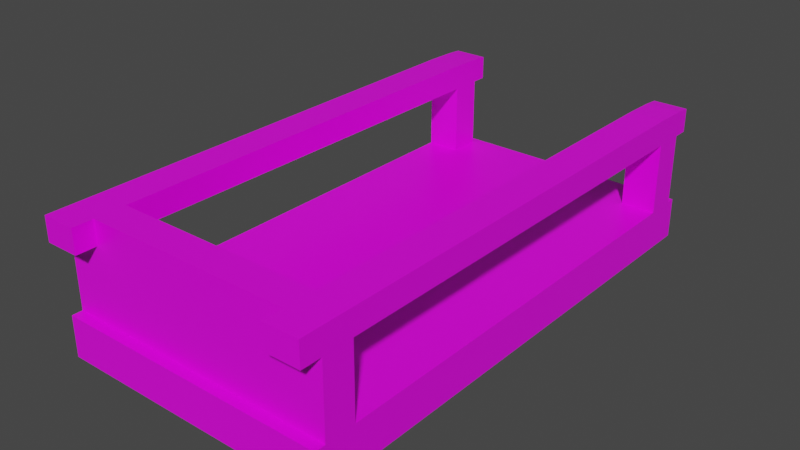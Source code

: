 # Source: Cart.blend  (saved by Blender 2.92.15; exported with 4.5.12 LTS)
import bpy
from mathutils import Matrix  # noqa: F401  (used for matrix-valued properties, if any)

bpy.ops.wm.read_factory_settings(use_empty=True)
scene = bpy.context.scene
scene.name = 'Scene'

# ---- collections
col_collection = bpy.data.collections.new('Collection'); scene.collection.children.link(col_collection)

# ---- images (referenced by path relative to the original .blend; pixels are not part of the script)
import os
ASSET_DIR = os.environ.get("B2B_ASSET_DIR", "")  # directory of the original .blend (textures are referenced by path, not embedded)
HERE = os.path.dirname(os.path.abspath(__file__))  # packed textures are extracted next to this script under _unpacked/

def load_image(name, relpath, width, height, colorspace="sRGB"):
    """Load a texture the original file referenced (path relative to the .blend, or extracted next to this script)."""
    p = next((c for c in (os.path.join(HERE, relpath), os.path.join(ASSET_DIR, relpath)) if relpath and os.path.exists(c)), "")
    if p:
        img = bpy.data.images.load(p, check_existing=True)
        img.name = name
    else:  # same state as the original file: an image datablock whose file is absent (Cycles renders it pink)
        img = bpy.data.images.new(name, width, height)
        img.source = "FILE"
        img.filepath = "//" + (relpath or name)
    img.colorspace_settings.name = colorspace
    return img
img_wagenrad_textur_png = load_image('Wagenrad Textur.png', 'Wagenrad Textur.png', 1024, 1024, 'sRGB')

# ---- materials (node trees are filled in below, after node groups)
mat_material = bpy.data.materials.new('Material')
mat_material.alpha_threshold = 0.0
mat_material.use_transparent_shadow = False
mat_material.line_color = (0.0, 0.0, 0.0, 1.0)

# ---- material node trees
mat_material.use_nodes = True; mat_material.node_tree.nodes.clear()
_N = mat_material.node_tree.nodes; _L = mat_material.node_tree.links
n0 = _N.new('ShaderNodeOutputMaterial'); n0.name = 'Material Output'; n0.location = (469, 520)
n1 = _N.new('ShaderNodeBsdfPrincipled'); n1.name = 'Principled BSDF'; n1.location = (243, 510)
n1.distribution = 'GGX'
n1.subsurface_method = 'BURLEY'
n1.inputs[2].default_value = 0.4
n1.inputs[3].default_value = 1.45
n1.inputs[27].default_value = (0.0, 0.0, 0.0, 1.0)
n1.inputs[28].default_value = 1.0
n2 = _N.new('ShaderNodeTexImage'); n2.name = 'Image Texture'; n2.location = (-45, 318)
n2.image = img_wagenrad_textur_png
_L.new(n1.outputs[0], n0.inputs[0])
_L.new(n2.outputs[0], n1.inputs[0])
n0.is_active_output = True

# ---- world
world_world = bpy.data.worlds.new('World'); scene.world = world_world
world_world.use_nodes = True; world_world.node_tree.nodes.clear()
_N = world_world.node_tree.nodes; _L = world_world.node_tree.links
n0 = _N.new('ShaderNodeOutputWorld'); n0.name = 'World Output'; n0.location = (300, 300)
n1 = _N.new('ShaderNodeBackground'); n1.name = 'Background'; n1.location = (10, 300)
n1.inputs[0].default_value = (0.05088, 0.05088, 0.05088, 1.0)
_L.new(n1.outputs[0], n0.inputs[0])
n0.is_active_output = True
world_world.color = (0.05088, 0.05088, 0.05088)
world_world.use_sun_shadow = False
world_world.sun_shadow_jitter_overblur = 0.0

# ---- meshes
me_cube = bpy.data.meshes.new('Cube')
me_cube.from_pydata([(1.0, 2.061, 0.01138), (1.0, 2.061, -0.2826), (1.0, -1.54, 0.01138), (1.0, -1.54, -0.2826), (-1.0, 2.061, 0.01138), (-1.0, 2.061, -0.2826), (-1.0, -1.54, 0.01138), (-1.0, -1.54, -0.2826), (-1.0, 0.2606, -0.2826), (1.0, 0.2606, 0.01138), (-1.0, 0.2606, 0.01138), (1.0, 0.2606, -0.2826), (-1.0, -0.6398, -0.2826), (1.0, -0.6398, 0.01138), (-1.0, -0.6398, 0.01138), (1.0, -0.6398, -0.2826), (-1.0, 1.161, 0.01138), (1.0, 1.161, -0.2826), (-1.0, 1.161, -0.2826), (1.0, 1.161, 0.01138), (-1.0, -1.09, -0.2826), (1.0, -1.09, 0.01138), (-1.0, -1.09, 0.01138), (1.0, -1.09, -0.2826), (-1.0, -1.315, -0.2826), (1.0, -1.315, 0.01138), (-1.0, -1.315, 0.01138), (1.0, -1.315, -0.2826), (-1.0, 1.611, 0.01138), (1.0, 1.611, -0.2826), (-1.0, 1.611, -0.2826), (1.0, 1.611, 0.01138), (-1.0, 1.836, 0.01138), (1.0, 1.836, -0.2826), (-1.0, 1.836, -0.2826), (1.0, 1.836, 0.01138), (-1.0, -0.1896, 0.01138), (1.0, -0.1896, -0.2826), (-1.0, -0.1896, -0.2826), (1.0, -0.1896, 0.01138), (-1.0, 0.7107, -0.2826), (1.0, 0.7107, 0.01138), (-1.0, 0.7107, 0.01138), (1.0, 0.7107, -0.2826), (-1.0, 0.4856, -0.2826), (1.0, 0.4856, 0.01138), (-1.0, 0.4856, 0.01138), (1.0, 0.4856, -0.2826), (-1.0, 0.03548, 0.01138), (1.0, 0.03548, -0.2826), (-1.0, 0.03548, -0.2826), (1.0, 0.03548, 0.01138), (1.0, -1.54, 0.709), (-1.0, -1.54, 0.709), (1.0, -1.315, 0.709), (-1.0, -1.315, 0.709), (0.0, 2.061, -0.2826), (0.0, -1.54, 0.01138), (0.0, -1.54, -0.2826), (0.0, 2.061, 0.01138), (0.0, 0.2606, -0.2826), (0.0, 0.2606, 0.01138), (0.0, -0.6398, -0.2826), (0.0, -0.6398, 0.01138), (0.0, 1.161, 0.01138), (0.0, 1.161, -0.2826), (0.0, -1.09, -0.2826), (0.0, -1.09, 0.01138), (0.0, -1.315, -0.2826), (0.0, -1.315, 0.01138), (0.0, 1.611, -0.2826), (0.0, 1.611, 0.01138), (0.0, 1.836, 0.01138), (0.0, 1.836, -0.2826), (0.0, -0.1896, 0.01138), (0.0, -0.1896, -0.2826), (0.0, 0.7107, 0.01138), (0.0, 0.7107, -0.2826), (0.0, 0.4856, 0.01138), (0.0, 0.4856, -0.2826), (0.0, 0.03548, -0.2826), (0.0, 0.03548, 0.01138), (0.0, -1.54, 0.709), (0.0, -1.315, 0.709), (0.75, -1.54, -0.2826), (0.75, 2.061, 0.01138), (0.75, 0.2606, 0.01138), (0.75, -0.6398, 0.01138), (0.75, 1.161, 0.01138), (0.75, -1.09, 0.01138), (0.75, -1.315, 0.01138), (0.75, 1.611, 0.01138), (0.75, 1.836, 0.01138), (0.75, -0.1896, 0.01138), (0.75, 0.7107, 0.01138), (0.75, 0.4856, 0.01138), (0.75, 0.03548, 0.01138), (0.75, -1.315, 0.709), (0.75, 2.061, -0.2826), (0.75, -1.54, 0.01138), (0.75, 0.2606, -0.2826), (0.75, -0.6398, -0.2826), (0.75, 1.161, -0.2826), (0.75, -1.09, -0.2826), (0.75, -1.315, -0.2826), (0.75, 1.611, -0.2826), (0.75, 1.836, -0.2826), (0.75, -0.1896, -0.2826), (0.75, 0.7107, -0.2826), (0.75, 0.4856, -0.2826), (0.75, 0.03548, -0.2826), (0.75, -1.54, 0.709), (-0.75, 2.061, -0.2826), (-0.75, -1.54, 0.01138), (-0.75, 0.2606, -0.2826), (-0.75, -0.6398, -0.2826), (-0.75, 1.161, -0.2826), (-0.75, -1.09, -0.2826), (-0.75, -1.315, -0.2826), (-0.75, 1.611, -0.2826), (-0.75, 1.836, -0.2826), (-0.75, -0.1896, -0.2826), (-0.75, 0.7107, -0.2826), (-0.75, 0.4856, -0.2826), (-0.75, 0.03548, -0.2826), (-0.75, -1.54, 0.709), (-0.75, -1.54, -0.2826), (-0.75, 2.061, 0.01138), (-0.75, 0.2606, 0.01138), (-0.75, -0.6398, 0.01138), (-0.75, 1.161, 0.01138), (-0.75, -1.09, 0.01138), (-0.75, -1.315, 0.01138), (-0.75, 1.611, 0.01138), (-0.75, 1.836, 0.01138), (-0.75, -0.1896, 0.01138), (-0.75, 0.7107, 0.01138), (-0.75, 0.4856, 0.01138), (-0.75, 0.03548, 0.01138), (-0.75, -1.315, 0.709), (-1.0, 1.836, 0.01138), (-1.0, 2.061, 0.01138), (0.75, 2.061, 0.01138), (1.0, 2.061, 0.01138), (1.0, 1.836, 0.01138), (0.75, 1.836, 0.01138), (-0.75, 2.061, 0.01138), (-0.75, 1.836, 0.01138), (-1.0, 1.836, 0.7118), (-1.0, 2.061, 0.7062), (-0.75, 2.061, 0.7062), (-0.75, 1.836, 0.7118), (1.0, 1.836, 0.7123), (0.75, 1.836, 0.7123), (1.0, 2.061, 0.7057), (0.75, 2.061, 0.7057), (1.0, 1.836, 0.5247), (0.75, 1.836, 0.5247), (-1.0, -0.8648, 0.01138), (1.0, -0.8648, -0.2826), (-1.0, -0.8648, -0.2826), (1.0, -0.8648, 0.01138), (0.0, -0.8648, 0.01138), (0.0, -0.8648, -0.2826), (0.75, -0.8648, 0.01138), (0.75, -0.8648, -0.2826), (-0.75, -0.8648, -0.2826), (-0.75, -0.8648, 0.01138), (-1.0, 1.386, -0.2826), (1.0, 1.386, 0.01138), (-1.0, 1.386, 0.01138), (1.0, 1.386, -0.2826), (0.0, 1.386, -0.2826), (0.0, 1.386, 0.01138), (0.75, 1.386, 0.01138), (0.75, 1.386, -0.2826), (-0.75, 1.386, -0.2826), (-0.75, 1.386, 0.01138), (1.0, 1.836, 0.3536), (0.75, 1.836, 0.3536), (0.75, 2.061, 0.3536), (1.0, 2.061, 0.3536), (1.0, -1.54, 0.3602), (-1.0, -1.54, 0.3602), (-1.0, -1.315, 0.3602), (1.0, -1.315, 0.3602), (0.0, -1.315, 0.3602), (0.0, -1.54, 0.3602), (0.75, -1.315, 0.3602), (0.75, -1.54, 0.3602), (-0.75, -1.54, 0.3602), (-0.75, -1.315, 0.3602), (1.0, -1.54, 0.5346), (1.0, -1.315, 0.5346), (0.0, -1.315, 0.5346), (0.0, -1.54, 0.5346), (0.75, -1.315, 0.5346), (0.75, -1.54, 0.5346), (-0.75, -1.54, 0.5346), (-0.75, -1.315, 0.5346), (-1.0, -1.54, 0.5346), (-1.0, -1.315, 0.5346), (1.0, 2.17, 0.5247), (1.0, 2.17, 0.6958), (0.75, 2.17, 0.6958), (0.75, 2.17, 0.5247), (-1.0, 2.17, 0.5263), (-0.75, 2.17, 0.5263), (-0.75, 2.17, 0.6979), (-1.0, 2.17, 0.6979), (-1.0, 1.836, 0.5263), (-0.75, 1.836, 0.5263), (1.0, 2.061, 0.5247), (0.75, 2.061, 0.5247), (0.75, -1.315, 0.5346), (1.0, -1.315, 0.5346), (0.75, -1.315, 0.709), (1.0, -1.315, 0.709), (-0.75, 2.061, 0.3546), (-0.75, 1.836, 0.3546), (-1.0, 2.061, 0.3546), (-1.0, 1.836, 0.3546), (-0.75, 2.061, 0.5263), (-1.0, 2.061, 0.5263), (-0.75, -1.688, 0.709), (-1.0, -1.688, 0.709), (1.0, -1.688, 0.5346), (1.0, -1.688, 0.709), (0.75, -1.688, 0.709), (0.75, -1.688, 0.5346), (-0.75, -1.688, 0.5346), (-1.0, -1.688, 0.5346), (-1.0, -1.617, -0.2826), (-1.0, -1.617, 0.01138), (1.0, -1.617, 0.01138), (1.0, -1.617, -0.2826), (-0.75, -1.617, 0.01138), (0.75, -1.617, -0.2826), (0.0, -1.617, 0.01138), (0.0, -1.617, -0.2826), (0.75, -1.617, 0.01138), (-0.75, -1.617, -0.2826), (-0.75, 2.123, -0.2826), (-1.0, 2.123, -0.2826), (1.0, 2.123, 0.01138), (1.0, 2.123, -0.2826), (-1.0, 2.123, 0.01138), (0.75, 2.123, 0.01138), (0.0, 2.123, -0.2826), (0.0, 2.123, 0.01138), (0.75, 2.123, -0.2826), (-0.75, 2.123, 0.01138)], [], [(111, 197, 229, 228), (6, 7, 232, 233), (34, 32, 4, 5), (104, 27, 3, 84), (27, 25, 2, 3), (47, 45, 9, 11), (109, 47, 11, 100), (50, 48, 10, 8), (137, 46, 10, 128), (160, 158, 14, 12), (37, 39, 13, 15), (107, 37, 15, 101), (135, 36, 14, 129), (175, 171, 17, 102), (171, 169, 19, 17), (40, 42, 16, 18), (24, 26, 22, 20), (159, 161, 21, 23), (165, 159, 23, 103), (167, 158, 22, 131), (7, 6, 26, 24), (23, 21, 25, 27), (103, 23, 27, 104), (131, 22, 26, 132), (33, 35, 31, 29), (106, 33, 29, 105), (134, 32, 28, 133), (168, 170, 28, 30), (127, 4, 141, 146), (98, 1, 33, 106), (1, 0, 35, 33), (30, 28, 32, 34), (110, 49, 37, 107), (49, 51, 39, 37), (12, 14, 36, 38), (44, 46, 42, 40), (130, 16, 42, 136), (102, 17, 43, 108), (17, 19, 41, 43), (8, 10, 46, 44), (156, 212, 154, 152), (108, 43, 47, 109), (43, 41, 45, 47), (11, 9, 51, 49), (100, 11, 49, 110), (128, 10, 48, 138), (38, 36, 48, 50), (139, 55, 53, 125), (201, 200, 53, 55), (192, 193, 54, 52), (214, 216, 153, 157), (126, 58, 239, 241), (99, 57, 238, 240), (95, 78, 61, 86), (93, 74, 63, 87), (174, 173, 64, 88), (164, 162, 67, 89), (89, 67, 69, 90), (92, 72, 71, 91), (85, 59, 72, 92), (96, 81, 74, 93), (88, 64, 76, 94), (94, 76, 78, 95), (86, 61, 81, 96), (97, 83, 82, 111), (196, 194, 83, 97), (0, 1, 245, 244), (196, 97, 216, 214), (54, 97, 111, 52), (9, 86, 96, 51), (215, 214, 157, 156), (19, 88, 94, 41), (134, 127, 146, 147), (35, 92, 91, 31), (21, 89, 90, 25), (161, 164, 89, 21), (144, 143, 181, 178), (39, 93, 87, 13), (45, 95, 86, 9), (60, 100, 110, 80), (77, 108, 109, 79), (65, 102, 108, 77), (80, 110, 107, 75), (56, 98, 106, 73), (73, 106, 105, 70), (66, 103, 104, 68), (163, 165, 103, 66), (172, 175, 102, 65), (75, 107, 101, 62), (79, 109, 100, 60), (112, 5, 243, 242), (68, 104, 84, 58), (195, 197, 111, 82), (198, 195, 82, 125), (118, 68, 58, 126), (98, 56, 248, 250), (123, 79, 60, 114), (121, 75, 62, 115), (176, 172, 65, 116), (166, 163, 66, 117), (117, 66, 68, 118), (120, 73, 70, 119), (112, 56, 73, 120), (124, 80, 75, 121), (116, 65, 77, 122), (122, 77, 79, 123), (114, 60, 80, 124), (84, 3, 235, 237), (8, 114, 124, 50), (40, 122, 123, 44), (18, 116, 122, 40), (50, 124, 121, 38), (5, 112, 120, 34), (34, 120, 119, 30), (20, 117, 118, 24), (160, 166, 117, 20), (168, 176, 116, 18), (38, 121, 115, 12), (44, 123, 114, 8), (24, 118, 126, 7), (200, 198, 230, 231), (194, 199, 139, 83), (83, 139, 125, 82), (61, 128, 138, 81), (76, 136, 137, 78), (64, 130, 136, 76), (81, 138, 135, 74), (59, 127, 134, 72), (72, 134, 133, 71), (67, 131, 132, 69), (162, 167, 131, 67), (173, 177, 130, 64), (74, 135, 129, 63), (78, 137, 128, 61), (57, 113, 236, 238), (39, 51, 96, 93), (155, 154, 203, 204), (211, 222, 150, 151), (32, 134, 147, 140), (4, 32, 140, 141), (92, 35, 144, 145), (85, 92, 145, 142), (0, 85, 142, 143), (35, 0, 143, 144), (150, 149, 148, 151), (223, 210, 148, 149), (217, 215, 156, 152), (213, 157, 153, 155), (212, 213, 205, 202), (55, 139, 151, 148), (199, 201, 210, 211), (201, 55, 148, 210), (154, 155, 153, 152), (41, 94, 95, 45), (63, 129, 167, 162), (12, 115, 166, 160), (115, 62, 163, 166), (62, 101, 165, 163), (154, 212, 202, 203), (87, 63, 162, 164), (101, 15, 159, 165), (15, 13, 161, 159), (20, 22, 158, 160), (71, 133, 177, 173), (30, 119, 176, 168), (119, 70, 172, 176), (70, 105, 175, 172), (31, 91, 174, 169), (91, 71, 173, 174), (18, 16, 170, 168), (29, 31, 169, 171), (105, 29, 171, 175), (133, 28, 170, 177), (213, 155, 204, 205), (222, 223, 206, 207), (202, 205, 204, 203), (207, 206, 209, 208), (145, 144, 178, 179), (142, 145, 179, 180), (143, 142, 180, 181), (19, 169, 174, 88), (69, 132, 191, 186), (6, 113, 190, 183), (113, 57, 187, 190), (57, 99, 189, 187), (25, 90, 188, 185), (90, 69, 186, 188), (132, 26, 184, 191), (2, 25, 185, 182), (26, 6, 183, 184), (99, 2, 182, 189), (186, 191, 199, 194), (183, 190, 198, 200), (190, 187, 195, 198), (187, 189, 197, 195), (185, 188, 196, 193), (188, 186, 194, 196), (191, 184, 201, 199), (182, 185, 193, 192), (184, 183, 200, 201), (189, 182, 192, 197), (13, 87, 164, 161), (158, 167, 129, 14), (150, 222, 207, 208), (223, 149, 209, 206), (149, 150, 208, 209), (36, 135, 138, 48), (139, 199, 211, 151), (156, 157, 153, 152), (211, 210, 148, 151), (178, 181, 212, 156), (179, 178, 156, 157), (180, 179, 157, 213), (181, 180, 213, 212), (46, 137, 136, 42), (54, 193, 215, 217), (193, 196, 214, 215), (97, 54, 217, 216), (216, 217, 152, 153), (130, 177, 170, 16), (141, 140, 221, 220), (140, 147, 219, 221), (147, 146, 218, 219), (146, 141, 220, 218), (220, 221, 210, 223), (221, 219, 211, 210), (219, 218, 222, 211), (218, 220, 223, 222), (229, 226, 227, 228), (231, 230, 224, 225), (197, 192, 226, 229), (192, 52, 227, 226), (52, 111, 228, 227), (53, 200, 231, 225), (125, 53, 225, 224), (198, 125, 224, 230), (241, 236, 233, 232), (237, 240, 238, 239), (235, 234, 240, 237), (239, 238, 236, 241), (3, 2, 234, 235), (58, 84, 237, 239), (7, 126, 241, 232), (2, 99, 240, 234), (113, 6, 233, 236), (250, 247, 244, 245), (248, 249, 247, 250), (242, 251, 249, 248), (243, 246, 251, 242), (127, 59, 249, 251), (85, 0, 244, 247), (1, 98, 250, 245), (5, 4, 246, 243), (59, 85, 247, 249), (56, 112, 242, 248), (4, 127, 251, 246)])
_uv = me_cube.uv_layers.new(name='UVMap')
_uv.uv.foreach_set('vector', [0.2918, 0.8113, 0.2918, 0.7926, 0.3077, 0.7926, 0.3077, 0.8113, 0.771, 0.5837, 0.7394, 0.5837, 0.7394, 0.5754, 0.771, 0.5754, 0.9198, 0.3574, 0.9515, 0.3574, 0.9515, 0.3816, 0.9198, 0.3816, 0.5097, 0.5321, 0.5366, 0.5321, 0.5366, 0.5563, 0.5097, 0.5563, 0.1486, 0.3621, 0.1802, 0.3621, 0.1802, 0.3863, 0.1486, 0.3863, 0.6486, 0.4043, 0.6802, 0.4043, 0.6802, 0.4285, 0.6486, 0.4285, 0.4972, 0.7439, 0.5241, 0.7439, 0.5241, 0.7682, 0.4972, 0.7682, 0.8514, 0.4492, 0.883, 0.4492, 0.455, 0.3174, 0.4234, 0.3174, 0.8245, 0.4399, 0.8514, 0.4399, 0.8514, 0.4642, 0.8245, 0.4642, 0.4794, 0.3163, 0.511, 0.3163, 0.883, 0.3765, 0.8514, 0.3765, 0.2206, 0.321, 0.2522, 0.321, 0.2522, 0.3694, 0.2206, 0.3694, 0.06122, 0.4566, 0.08813, 0.4566, 0.08813, 0.5051, 0.06122, 0.5051, 0.3965, 0.3566, 0.4234, 0.3566, 0.4234, 0.4051, 0.3965, 0.4051, 0.4972, 0.6471, 0.5241, 0.6471, 0.5241, 0.6713, 0.4972, 0.6713, 0.7046, 0.4274, 0.7362, 0.4274, 0.7362, 0.4516, 0.7046, 0.4516, 0.4234, 0.3659, 0.455, 0.3659, 0.455, 0.4143, 0.4234, 0.4143, 0.9074, 0.4239, 0.939, 0.4239, 0.939, 0.4481, 0.9074, 0.4481, 0.2206, 0.3936, 0.2522, 0.3936, 0.2522, 0.4178, 0.2206, 0.4178, 0.4972, 0.8893, 0.5241, 0.8893, 0.5241, 0.9135, 0.4972, 0.9135, 0.3965, 0.4293, 0.4234, 0.4293, 0.4234, 0.4535, 0.3965, 0.4535, 0.9074, 0.3997, 0.939, 0.3997, 0.939, 0.4239, 0.9074, 0.4239, 0.2206, 0.4178, 0.2522, 0.4178, 0.2522, 0.4421, 0.2206, 0.4421, 0.4972, 0.9135, 0.5241, 0.9135, 0.5366, 0.5321, 0.5097, 0.5321, 0.3965, 0.4535, 0.4234, 0.4535, 0.9198, 0.3481, 0.8929, 0.3481, 0.7046, 0.3789, 0.7362, 0.3789, 0.7362, 0.4032, 0.7046, 0.4032, 0.4972, 0.5986, 0.5241, 0.5986, 0.5241, 0.6228, 0.4972, 0.6228, 0.8805, 0.4146, 0.9074, 0.4146, 0.9074, 0.4388, 0.8805, 0.4388, 0.4234, 0.4386, 0.455, 0.4386, 0.455, 0.4628, 0.4234, 0.4628, 0.4722, 0.5646, 0.4722, 0.5646, 0.4722, 0.5646, 0.4722, 0.5646, 0.4972, 0.5744, 0.5241, 0.5744, 0.5241, 0.5986, 0.4972, 0.5986, 0.7046, 0.3547, 0.7362, 0.3547, 0.7362, 0.3789, 0.7046, 0.3789, 0.4234, 0.4628, 0.455, 0.4628, 0.9515, 0.3574, 0.9198, 0.3574, 0.4972, 0.7924, 0.5241, 0.7924, 0.5241, 0.8166, 0.4972, 0.8166, 0.6486, 0.4527, 0.6802, 0.4527, 0.2522, 0.321, 0.2206, 0.321, 0.8514, 0.3765, 0.883, 0.3765, 0.883, 0.425, 0.8514, 0.425, 0.4234, 0.3417, 0.455, 0.3417, 0.455, 0.3659, 0.4234, 0.3659, 0.8245, 0.3673, 0.8514, 0.3673, 0.8514, 0.4157, 0.8245, 0.4157, 0.4972, 0.6713, 0.5241, 0.6713, 0.5241, 0.7197, 0.4972, 0.7197, 0.7046, 0.4516, 0.7362, 0.4516, 0.6802, 0.3801, 0.6486, 0.3801, 0.4234, 0.3174, 0.455, 0.3174, 0.455, 0.3417, 0.4234, 0.3417, 0.8126, 0.9726, 0.8126, 0.9483, 0.8321, 0.9483, 0.8328, 0.9726, 0.4972, 0.7197, 0.5241, 0.7197, 0.5241, 0.7439, 0.4972, 0.7439, 0.6486, 0.3801, 0.6802, 0.3801, 0.6802, 0.4043, 0.6486, 0.4043, 0.6486, 0.4285, 0.6802, 0.4285, 0.6802, 0.4527, 0.6486, 0.4527, 0.4972, 0.7682, 0.5241, 0.7682, 0.5241, 0.7924, 0.4972, 0.7924, 0.8245, 0.4642, 0.8514, 0.4642, 0.4234, 0.3324, 0.3965, 0.3324, 0.8514, 0.425, 0.883, 0.425, 0.883, 0.4492, 0.8514, 0.4492, 0.2945, 0.5372, 0.3214, 0.5372, 0.3214, 0.5614, 0.2945, 0.5614, 0.8273, 0.6079, 0.8273, 0.5837, 0.8461, 0.5837, 0.8461, 0.6079, 0.7686, 0.9623, 0.7686, 0.9381, 0.7873, 0.9381, 0.7873, 0.9623, 0.9396, 0.9481, 0.9584, 0.9481, 0.7548, 0.9792, 0.7346, 0.9792, 0.5163, 0.3723, 0.597, 0.3723, 0.597, 0.3806, 0.5163, 0.3806, 0.7046, 0.4075, 0.6486, 0.3682, 0.6403, 0.3682, 0.6963, 0.4075, 0.663, 0.4399, 0.7437, 0.4399, 0.7437, 0.4642, 0.663, 0.4642, 0.235, 0.3566, 0.3157, 0.3566, 0.3157, 0.4051, 0.235, 0.4051, 0.719, 0.4631, 0.7997, 0.4631, 0.7437, 0.3673, 0.663, 0.3673, 0.235, 0.4293, 0.3157, 0.4293, 0.3157, 0.4535, 0.235, 0.4535, 0.235, 0.4535, 0.3157, 0.4535, 0.8122, 0.3481, 0.7315, 0.3481, 0.719, 0.4146, 0.7997, 0.4146, 0.7997, 0.4388, 0.719, 0.4388, 0.719, 0.3904, 0.7997, 0.3904, 0.7997, 0.4146, 0.719, 0.4146, 0.235, 0.3324, 0.3157, 0.3324, 0.3157, 0.3566, 0.235, 0.3566, 0.663, 0.3673, 0.7437, 0.3673, 0.7437, 0.4157, 0.663, 0.4157, 0.663, 0.4157, 0.7437, 0.4157, 0.7437, 0.4399, 0.663, 0.4399, 0.663, 0.4642, 0.7437, 0.4642, 0.3157, 0.3324, 0.235, 0.3324, 0.133, 0.5372, 0.2138, 0.5372, 0.2138, 0.5614, 0.133, 0.5614, 0.2375, 0.7657, 0.2375, 0.6849, 0.2563, 0.6849, 0.2563, 0.7657, 0.7362, 0.3547, 0.7046, 0.3547, 0.7046, 0.3481, 0.7362, 0.3481, 0.4722, 0.5646, 0.4722, 0.5646, 0.4722, 0.5646, 0.4722, 0.5646, 0.002131, 0.4092, 0.02904, 0.4092, 0.02904, 0.4334, 0.002131, 0.4334, 0.6361, 0.4642, 0.663, 0.4642, 0.235, 0.3324, 0.2081, 0.3324, 0.526, 0.9037, 0.4991, 0.9037, 0.4991, 0.5646, 0.526, 0.5646, 0.6361, 0.3673, 0.663, 0.3673, 0.663, 0.4157, 0.6361, 0.4157, 0.4722, 0.5646, 0.4722, 0.5646, 0.4722, 0.5646, 0.4722, 0.5646, 0.6921, 0.4146, 0.719, 0.4146, 0.719, 0.4388, 0.6921, 0.4388, 0.5241, 0.9135, 0.551, 0.9135, 0.5635, 0.5321, 0.5366, 0.5321, 0.2081, 0.4293, 0.235, 0.4293, 0.235, 0.4535, 0.2081, 0.4535, 0.5694, 0.3966, 0.5694, 0.3723, 0.6062, 0.3723, 0.6062, 0.3966, 0.2081, 0.3566, 0.235, 0.3566, 0.235, 0.4051, 0.2081, 0.4051, 0.6361, 0.4399, 0.663, 0.4399, 0.663, 0.4642, 0.6361, 0.4642, 0.4165, 0.7682, 0.4972, 0.7682, 0.4972, 0.7924, 0.4165, 0.7924, 0.4165, 0.7197, 0.4972, 0.7197, 0.4972, 0.7439, 0.4165, 0.7439, 0.4165, 0.6713, 0.4972, 0.6713, 0.4972, 0.7197, 0.4165, 0.7197, 0.4165, 0.7924, 0.4972, 0.7924, 0.4972, 0.8166, 0.4165, 0.8166, 0.4165, 0.5744, 0.4972, 0.5744, 0.4972, 0.5986, 0.4165, 0.5986, 0.4165, 0.5986, 0.4972, 0.5986, 0.4972, 0.6228, 0.4165, 0.6228, 0.4165, 0.9135, 0.4972, 0.9135, 0.5097, 0.5321, 0.429, 0.5321, 0.4165, 0.8893, 0.4972, 0.8893, 0.4972, 0.9135, 0.4165, 0.9135, 0.4165, 0.6471, 0.4972, 0.6471, 0.4972, 0.6713, 0.4165, 0.6713, 0.4165, 0.8166, 0.4972, 0.8166, 0.4972, 0.8651, 0.4165, 0.8651, 0.4165, 0.7439, 0.4972, 0.7439, 0.4972, 0.7682, 0.4165, 0.7682, 0.3358, 0.5744, 0.3089, 0.5744, 0.3089, 0.5678, 0.3358, 0.5678, 0.429, 0.5321, 0.5097, 0.5321, 0.5097, 0.5563, 0.429, 0.5563, 0.1624, 0.6849, 0.1624, 0.6042, 0.1812, 0.6042, 0.1812, 0.6849, 0.1624, 0.7657, 0.1624, 0.6849, 0.1812, 0.6849, 0.1812, 0.7657, 0.3483, 0.5321, 0.429, 0.5321, 0.429, 0.5563, 0.3483, 0.5563, 0.4972, 0.5744, 0.4165, 0.5744, 0.4165, 0.5678, 0.4972, 0.5678, 0.3358, 0.7439, 0.4165, 0.7439, 0.4165, 0.7682, 0.3358, 0.7682, 0.3358, 0.8166, 0.4165, 0.8166, 0.4165, 0.8651, 0.3358, 0.8651, 0.3358, 0.6471, 0.4165, 0.6471, 0.4165, 0.6713, 0.3358, 0.6713, 0.3358, 0.8893, 0.4165, 0.8893, 0.4165, 0.9135, 0.3358, 0.9135, 0.3358, 0.9135, 0.4165, 0.9135, 0.429, 0.5321, 0.3483, 0.5321, 0.3358, 0.5986, 0.4165, 0.5986, 0.4165, 0.6228, 0.3358, 0.6228, 0.3358, 0.5744, 0.4165, 0.5744, 0.4165, 0.5986, 0.3358, 0.5986, 0.3358, 0.7924, 0.4165, 0.7924, 0.4165, 0.8166, 0.3358, 0.8166, 0.3358, 0.6713, 0.4165, 0.6713, 0.4165, 0.7197, 0.3358, 0.7197, 0.3358, 0.7197, 0.4165, 0.7197, 0.4165, 0.7439, 0.3358, 0.7439, 0.3358, 0.7682, 0.4165, 0.7682, 0.4165, 0.7924, 0.3358, 0.7924, 0.6777, 0.3723, 0.7046, 0.3723, 0.7046, 0.3806, 0.6777, 0.3806, 0.3089, 0.7682, 0.3358, 0.7682, 0.3358, 0.7924, 0.3089, 0.7924, 0.3089, 0.7197, 0.3358, 0.7197, 0.3358, 0.7439, 0.3089, 0.7439, 0.3089, 0.6713, 0.3358, 0.6713, 0.3358, 0.7197, 0.3089, 0.7197, 0.3089, 0.7924, 0.3358, 0.7924, 0.3358, 0.8166, 0.3089, 0.8166, 0.3089, 0.5744, 0.3358, 0.5744, 0.3358, 0.5986, 0.3089, 0.5986, 0.3089, 0.5986, 0.3358, 0.5986, 0.3358, 0.6228, 0.3089, 0.6228, 0.3089, 0.9135, 0.3358, 0.9135, 0.3483, 0.5321, 0.3214, 0.5321, 0.3089, 0.8893, 0.3358, 0.8893, 0.3358, 0.9135, 0.3089, 0.9135, 0.3089, 0.6471, 0.3358, 0.6471, 0.3358, 0.6713, 0.3089, 0.6713, 0.3089, 0.8166, 0.3358, 0.8166, 0.3358, 0.8651, 0.3089, 0.8651, 0.3089, 0.7439, 0.3358, 0.7439, 0.3358, 0.7682, 0.3089, 0.7682, 0.3214, 0.5321, 0.3483, 0.5321, 0.3483, 0.5563, 0.3214, 0.5563, 0.2366, 0.7926, 0.2366, 0.8195, 0.2207, 0.8195, 0.2207, 0.7926, 0.2375, 0.6849, 0.2375, 0.6042, 0.2563, 0.6042, 0.2563, 0.6849, 0.2138, 0.5372, 0.2945, 0.5372, 0.2945, 0.5614, 0.2138, 0.5614, 0.7437, 0.4642, 0.8245, 0.4642, 0.3965, 0.3324, 0.3157, 0.3324, 0.7437, 0.4157, 0.8245, 0.4157, 0.8245, 0.4399, 0.7437, 0.4399, 0.7437, 0.3673, 0.8245, 0.3673, 0.8245, 0.4157, 0.7437, 0.4157, 0.3157, 0.3324, 0.3965, 0.3324, 0.3965, 0.3566, 0.3157, 0.3566, 0.7997, 0.3904, 0.8805, 0.3904, 0.8805, 0.4146, 0.7997, 0.4146, 0.7997, 0.4146, 0.8805, 0.4146, 0.8805, 0.4388, 0.7997, 0.4388, 0.3157, 0.4535, 0.3965, 0.4535, 0.8929, 0.3481, 0.8122, 0.3481, 0.3157, 0.4293, 0.3965, 0.4293, 0.3965, 0.4535, 0.3157, 0.4535, 0.7997, 0.4631, 0.8805, 0.4631, 0.8245, 0.3673, 0.7437, 0.3673, 0.3157, 0.3566, 0.3965, 0.3566, 0.3965, 0.4051, 0.3157, 0.4051, 0.7437, 0.4399, 0.8245, 0.4399, 0.8245, 0.4642, 0.7437, 0.4642, 0.6486, 0.3682, 0.6486, 0.4489, 0.6403, 0.4489, 0.6403, 0.3682, 0.2081, 0.3566, 0.2081, 0.3324, 0.235, 0.3324, 0.235, 0.3566, 0.8057, 0.9558, 0.7788, 0.9558, 0.7788, 0.9441, 0.8057, 0.9441, 0.4168, 0.9037, 0.4168, 0.9279, 0.3974, 0.9279, 0.3968, 0.9037, 0.4722, 0.5646, 0.4722, 0.5646, 0.4722, 0.5646, 0.4722, 0.5646, 0.4722, 0.5646, 0.4722, 0.5646, 0.4722, 0.5646, 0.4722, 0.5646, 0.4722, 0.5646, 0.4722, 0.5646, 0.4722, 0.5646, 0.4722, 0.5646, 0.4722, 0.5646, 0.4722, 0.5646, 0.4722, 0.5646, 0.4722, 0.5646, 0.4722, 0.5646, 0.4722, 0.5646, 0.4722, 0.5646, 0.4722, 0.5646, 0.4722, 0.5646, 0.4722, 0.5646, 0.4722, 0.5646, 0.4722, 0.5646, 0.282, 0.5795, 0.3089, 0.5795, 0.3089, 0.6037, 0.282, 0.6037, 0.8389, 0.5656, 0.8389, 0.5414, 0.8589, 0.5414, 0.8583, 0.5656, 0.04445, 0.9077, 0.06168, 0.9597, 0.4686, 0.9646, 0.4648, 0.9366, 0.6986, 0.8954, 0.6986, 0.8712, 0.7188, 0.8712, 0.718, 0.8954, 0.2525, 0.8195, 0.2525, 0.7926, 0.2642, 0.7926, 0.2642, 0.8195, 0.7114, 0.921, 0.6845, 0.921, 0.6782, 0.6474, 0.7051, 0.6474, 0.4991, 0.9037, 0.4722, 0.9037, 0.4722, 0.5646, 0.4991, 0.5646, 0.8273, 0.6079, 0.8461, 0.6079, 0.8589, 0.5414, 0.8389, 0.5414, 0.7788, 0.9558, 0.8057, 0.9558, 0.8057, 0.9801, 0.7788, 0.9801, 0.6361, 0.4157, 0.663, 0.4157, 0.663, 0.4399, 0.6361, 0.4399, 0.3157, 0.4051, 0.3965, 0.4051, 0.3965, 0.4293, 0.3157, 0.4293, 0.3089, 0.8651, 0.3358, 0.8651, 0.3358, 0.8893, 0.3089, 0.8893, 0.3358, 0.8651, 0.4165, 0.8651, 0.4165, 0.8893, 0.3358, 0.8893, 0.4165, 0.8651, 0.4972, 0.8651, 0.4972, 0.8893, 0.4165, 0.8893, 0.8321, 0.9483, 0.8126, 0.9483, 0.8126, 0.9366, 0.831, 0.9366, 0.235, 0.4051, 0.3157, 0.4051, 0.3157, 0.4293, 0.235, 0.4293, 0.4972, 0.8651, 0.5241, 0.8651, 0.5241, 0.8893, 0.4972, 0.8893, 0.2206, 0.3694, 0.2522, 0.3694, 0.2522, 0.3936, 0.2206, 0.3936, 0.9074, 0.4481, 0.939, 0.4481, 0.511, 0.3163, 0.4794, 0.3163, 0.7997, 0.4388, 0.8805, 0.4388, 0.8805, 0.4631, 0.7997, 0.4631, 0.3089, 0.6228, 0.3358, 0.6228, 0.3358, 0.6471, 0.3089, 0.6471, 0.3358, 0.6228, 0.4165, 0.6228, 0.4165, 0.6471, 0.3358, 0.6471, 0.4165, 0.6228, 0.4972, 0.6228, 0.4972, 0.6471, 0.4165, 0.6471, 0.6921, 0.4388, 0.719, 0.4388, 0.719, 0.4631, 0.6921, 0.4631, 0.719, 0.4388, 0.7997, 0.4388, 0.7997, 0.4631, 0.719, 0.4631, 0.4234, 0.4143, 0.455, 0.4143, 0.455, 0.4386, 0.4234, 0.4386, 0.7046, 0.4032, 0.7362, 0.4032, 0.7362, 0.4274, 0.7046, 0.4274, 0.4972, 0.6228, 0.5241, 0.6228, 0.5241, 0.6471, 0.4972, 0.6471, 0.8805, 0.4388, 0.9074, 0.4388, 0.9074, 0.4631, 0.8805, 0.4631, 0.6986, 0.8954, 0.718, 0.8954, 0.717, 0.9072, 0.6986, 0.9072, 0.2642, 0.8195, 0.2642, 0.7926, 0.2759, 0.7926, 0.2759, 0.8195, 0.2207, 0.7926, 0.2207, 0.8195, 0.2023, 0.8195, 0.2023, 0.7926, 0.2023, 0.7926, 0.2023, 0.8195, 0.1838, 0.8195, 0.1838, 0.7926, 0.7518, 0.6882, 0.7788, 0.6882, 0.7788, 0.725, 0.7518, 0.725, 0.3033, 0.3554, 0.3033, 0.3312, 0.3402, 0.3312, 0.3402, 0.3554, 0.1398, 0.5114, 0.1668, 0.5114, 0.1668, 0.5482, 0.1398, 0.5482, 0.6361, 0.3673, 0.6921, 0.4631, 0.719, 0.4631, 0.663, 0.3673, 0.1812, 0.6849, 0.1812, 0.6042, 0.2187, 0.6042, 0.2187, 0.6849, 0.1221, 0.3686, 0.1221, 0.3417, 0.1597, 0.3417, 0.1597, 0.3686, 0.1341, 0.8417, 0.1341, 0.7609, 0.5717, 0.7929, 0.5717, 0.8737, 0.1341, 0.7609, 0.1341, 0.6802, 0.5717, 0.7122, 0.5717, 0.7929, 0.1812, 0.7926, 0.1812, 0.7657, 0.2187, 0.7657, 0.2187, 0.7926, 0.1812, 0.7657, 0.1812, 0.6849, 0.2187, 0.6849, 0.2187, 0.7657, 0.07321, 0.3162, 0.07321, 0.2893, 0.1107, 0.2893, 0.1107, 0.3162, 0.1562, 0.3943, 0.1562, 0.3701, 0.1938, 0.3701, 0.1938, 0.3943, 0.303, 0.4759, 0.303, 0.4517, 0.3405, 0.4517, 0.3405, 0.4759, 0.1821, 0.3362, 0.1821, 0.3093, 0.2197, 0.3093, 0.2197, 0.3362, 0.2187, 0.6849, 0.2187, 0.6042, 0.2375, 0.6042, 0.2375, 0.6849, 0.1597, 0.3686, 0.1597, 0.3417, 0.1784, 0.3417, 0.1784, 0.3686, 0.5717, 0.8737, 0.5717, 0.7929, 0.5904, 0.7929, 0.5904, 0.8737, 0.5717, 0.7929, 0.5717, 0.7122, 0.5904, 0.7122, 0.5904, 0.7929, 0.2187, 0.7926, 0.2187, 0.7657, 0.2375, 0.7657, 0.2375, 0.7926, 0.2187, 0.7657, 0.2187, 0.6849, 0.2375, 0.6849, 0.2375, 0.7657, 0.1107, 0.3162, 0.1107, 0.2893, 0.1295, 0.2893, 0.1295, 0.3162, 0.1938, 0.3943, 0.1938, 0.3701, 0.2126, 0.3701, 0.2126, 0.3943, 0.3405, 0.4759, 0.3405, 0.4517, 0.3593, 0.4517, 0.3593, 0.4759, 0.2197, 0.3362, 0.2197, 0.3093, 0.2384, 0.3093, 0.2384, 0.3362, 0.2081, 0.4051, 0.235, 0.4051, 0.235, 0.4293, 0.2081, 0.4293, 0.4234, 0.4293, 0.3965, 0.4293, 0.3965, 0.4051, 0.4234, 0.4051, 0.3974, 0.9279, 0.4168, 0.9279, 0.4168, 0.9397, 0.3983, 0.9397, 0.8389, 0.5656, 0.8583, 0.5656, 0.8574, 0.5773, 0.8389, 0.5773, 0.3089, 0.5795, 0.282, 0.5795, 0.282, 0.5678, 0.3089, 0.5678, 0.4234, 0.3566, 0.3965, 0.3566, 0.3965, 0.3324, 0.4234, 0.3324, 0.3971, 0.5646, 0.4159, 0.5646, 0.4168, 0.9037, 0.3968, 0.9037, 0.1263, 0.7926, 0.1263, 0.8195, 0.1061, 0.8195, 0.1061, 0.7926, 0.1463, 0.7926, 0.1463, 0.8195, 0.1263, 0.8195, 0.1263, 0.7926, 0.6062, 0.3966, 0.6062, 0.3723, 0.6246, 0.3723, 0.6246, 0.3966, 0.8478, 0.397, 0.8748, 0.397, 0.8748, 0.4154, 0.8478, 0.4154, 0.3402, 0.3554, 0.3402, 0.3312, 0.3586, 0.3312, 0.3586, 0.3554, 0.1398, 0.5482, 0.1668, 0.5482, 0.1668, 0.5666, 0.1398, 0.5666, 0.8514, 0.4399, 0.8245, 0.4399, 0.8245, 0.4157, 0.8514, 0.4157, 0.4722, 0.5646, 0.4722, 0.5646, 0.4722, 0.5646, 0.4722, 0.5646, 0.4722, 0.5646, 0.4722, 0.5646, 0.4722, 0.5646, 0.4722, 0.5646, 0.4722, 0.5646, 0.4722, 0.5646, 0.4722, 0.5646, 0.4722, 0.5646, 0.7217, 0.9872, 0.6948, 0.9872, 0.9508, 0.9481, 0.9777, 0.9481, 0.8245, 0.3673, 0.8805, 0.4631, 0.9074, 0.4631, 0.8514, 0.3673, 0.7755, 0.3696, 0.7755, 0.3454, 0.8124, 0.3454, 0.8124, 0.3696, 0.7438, 0.4367, 0.7708, 0.4367, 0.8748, 0.3417, 0.8478, 0.3417, 0.1322, 0.3637, 0.1322, 0.3879, 0.09523, 0.3879, 0.09523, 0.3637, 0.03585, 0.4773, 0.06275, 0.4773, 0.06275, 0.5143, 0.03585, 0.5143, 0.8124, 0.3696, 0.8124, 0.3454, 0.8309, 0.3454, 0.8309, 0.3696, 0.8478, 0.3417, 0.8748, 0.3417, 0.8748, 0.3602, 0.8478, 0.3602, 0.09523, 0.3637, 0.09523, 0.3879, 0.07676, 0.3879, 0.07676, 0.3637, 0.03585, 0.5143, 0.06275, 0.5143, 0.06275, 0.5327, 0.03585, 0.5327, 0.1838, 0.7926, 0.1838, 0.8195, 0.1651, 0.8195, 0.1651, 0.7926, 0.1651, 0.7926, 0.1651, 0.8195, 0.1463, 0.8195, 0.1463, 0.7926, 0.2525, 0.7926, 0.2525, 0.8195, 0.2366, 0.8195, 0.2366, 0.7926, 0.7686, 0.9623, 0.7873, 0.9623, 0.7873, 0.9782, 0.7686, 0.9782, 0.1061, 0.5614, 0.133, 0.5614, 0.133, 0.5773, 0.1061, 0.5773, 0.8461, 0.5837, 0.8273, 0.5837, 0.8273, 0.5678, 0.8461, 0.5678, 0.2945, 0.5614, 0.3214, 0.5614, 0.3214, 0.5773, 0.2945, 0.5773, 0.2918, 0.7926, 0.2918, 0.8113, 0.2759, 0.8113, 0.2759, 0.7926, 0.4876, 0.4202, 0.4559, 0.4202, 0.4559, 0.3933, 0.4876, 0.3933, 0.2716, 0.3897, 0.2399, 0.3897, 0.2399, 0.3089, 0.2716, 0.3089, 0.2716, 0.4166, 0.2399, 0.4166, 0.2399, 0.3897, 0.2716, 0.3897, 0.2716, 0.3089, 0.2399, 0.3089, 0.4559, 0.4202, 0.4876, 0.4202, 0.1486, 0.3863, 0.1802, 0.3863, 0.1802, 0.3946, 0.1486, 0.3946, 0.597, 0.3723, 0.6777, 0.3723, 0.6777, 0.3806, 0.597, 0.3806, 0.4894, 0.3723, 0.5163, 0.3723, 0.5163, 0.3806, 0.4894, 0.3806, 0.7046, 0.3806, 0.7046, 0.4075, 0.6963, 0.4075, 0.6963, 0.3806, 0.6486, 0.4489, 0.2206, 0.3198, 0.2123, 0.3198, 0.6403, 0.4489, 0.4559, 0.4202, 0.4243, 0.4202, 0.4243, 0.3933, 0.4559, 0.3933, 0.2399, 0.3089, 0.2083, 0.3089, 0.4243, 0.4202, 0.4559, 0.4202, 0.2399, 0.3897, 0.2083, 0.3897, 0.2083, 0.3089, 0.2399, 0.3089, 0.2399, 0.4166, 0.2083, 0.4166, 0.2083, 0.3897, 0.2399, 0.3897, 0.8805, 0.3904, 0.7997, 0.3904, 0.7997, 0.3838, 0.8805, 0.3838, 0.551, 0.5744, 0.5241, 0.5744, 0.5241, 0.5678, 0.551, 0.5678, 0.5241, 0.5744, 0.4972, 0.5744, 0.4972, 0.5678, 0.5241, 0.5678, 0.9198, 0.3816, 0.9515, 0.3816, 0.9515, 0.3882, 0.9198, 0.3882, 0.6317, 0.5744, 0.551, 0.5744, 0.551, 0.5678, 0.6317, 0.5678, 0.4165, 0.5744, 0.3358, 0.5744, 0.3358, 0.5678, 0.4165, 0.5678, 0.9074, 0.3904, 0.8805, 0.3904, 0.8805, 0.3838, 0.9074, 0.3838])
me_cube.materials.append(mat_material)
me_cube.use_remesh_preserve_volume = False
me_cube.use_remesh_preserve_attributes = False
me_cube.use_mirror_vertex_groups = False
me_cube.update()

# ---- objects
ob_cube = bpy.data.objects.new('Cube', me_cube)
ob_empty = bpy.data.objects.new('Empty', None)

# ---- transforms, parenting, visibility, modifiers, constraints
ob_cube.location = (0.0, 0.0, 0.0)
ob_cube.lock_rotations_4d = False
ob_cube.empty_display_type = 'ARROWS'
ob_cube.lineart.crease_threshold = 0.0
ob_empty.location = (0.0, 0.0, 0.0)
ob_empty.rotation_euler = (1.571, -0.0, 1.571)
ob_empty.empty_display_type = 'IMAGE'
ob_empty.empty_display_size = 5.0
ob_empty.lineart.crease_threshold = 0.0

# ---- collection membership
col_collection.objects.link(ob_cube)
col_collection.objects.link(ob_empty)

# ---- scene / render settings (as saved in the file)
scene.frame_start = 1; scene.frame_end = 250; scene.frame_set(132)
scene.render.engine = 'BLENDER_EEVEE_NEXT'
scene.cycles.use_denoising = False
scene.cycles.samples = 128
scene.cycles.sampling_pattern = 'TABULATED_SOBOL'
scene.cycles.use_adaptive_sampling = False
scene.cycles.use_light_tree = False
scene.view_settings.view_transform = 'Filmic'
bpy.context.view_layer.update()

# ---- added for rendering (the .blend has no active camera and no usable light): camera, sun
cam_auto = bpy.data.cameras.new('AutoCamera')
cam_auto.lens = 50.0
cam_auto.sensor_width = 36.0
cam_auto.clip_end = 1000.0
ob_auto_camera = bpy.data.objects.new('AutoCamera', cam_auto)
scene.collection.objects.link(ob_auto_camera)
ob_auto_camera.location = (4.12455, -4.70825, 3.51448)
ob_auto_camera.rotation_euler = (1.09748, -7.21219e-08, 0.694738)
scene.camera = ob_auto_camera
light_auto_sun = bpy.data.lights.new('AutoSun', 'SUN')
light_auto_sun.energy = 3.0
light_auto_sun.angle = 0.0523599
ob_auto_sun = bpy.data.objects.new('AutoSun', light_auto_sun)
scene.collection.objects.link(ob_auto_sun)
ob_auto_sun.rotation_euler = (0.872665, 0.174533, 0.523599)
bpy.context.view_layer.update()

